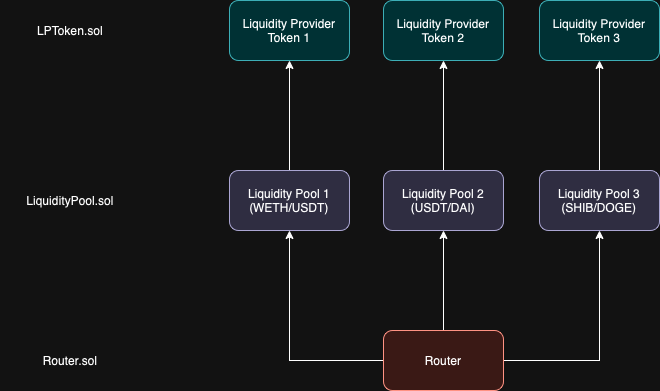

The diagram above was exported from draw.io. Its source (the exported page's mxGraphModel, read from the mxfile embedded in the PNG):
<mxGraphModel dx="1293" dy="850" grid="1" gridSize="10" guides="1" tooltips="1" connect="1" arrows="1" fold="1" page="1" pageScale="1" pageWidth="827" pageHeight="1169" math="0" shadow="0">
  <root>
    <mxCell id="0" />
    <mxCell id="1" parent="0" />
    <mxCell id="8hVkhYvplf-5CQP8Nyky-9" style="edgeStyle=orthogonalEdgeStyle;rounded=0;orthogonalLoop=1;jettySize=auto;html=1;" parent="1" source="8hVkhYvplf-5CQP8Nyky-2" target="8hVkhYvplf-5CQP8Nyky-4" edge="1">
      <mxGeometry relative="1" as="geometry" />
    </mxCell>
    <mxCell id="8hVkhYvplf-5CQP8Nyky-11" style="edgeStyle=orthogonalEdgeStyle;rounded=0;orthogonalLoop=1;jettySize=auto;html=1;" parent="1" source="8hVkhYvplf-5CQP8Nyky-2" target="8hVkhYvplf-5CQP8Nyky-5" edge="1">
      <mxGeometry relative="1" as="geometry" />
    </mxCell>
    <mxCell id="8hVkhYvplf-5CQP8Nyky-12" style="edgeStyle=orthogonalEdgeStyle;rounded=0;orthogonalLoop=1;jettySize=auto;html=1;" parent="1" source="8hVkhYvplf-5CQP8Nyky-2" target="8hVkhYvplf-5CQP8Nyky-3" edge="1">
      <mxGeometry relative="1" as="geometry" />
    </mxCell>
    <mxCell id="8hVkhYvplf-5CQP8Nyky-2" value="Router" style="rounded=1;whiteSpace=wrap;html=1;fillColor=#fad9d5;strokeColor=#ae4132;" parent="1" vertex="1">
      <mxGeometry x="443" y="480" width="120" height="60" as="geometry" />
    </mxCell>
    <mxCell id="8hVkhYvplf-5CQP8Nyky-19" style="edgeStyle=orthogonalEdgeStyle;rounded=0;orthogonalLoop=1;jettySize=auto;html=1;" parent="1" source="8hVkhYvplf-5CQP8Nyky-3" target="8hVkhYvplf-5CQP8Nyky-13" edge="1">
      <mxGeometry relative="1" as="geometry" />
    </mxCell>
    <mxCell id="8hVkhYvplf-5CQP8Nyky-3" value="Liquidity Pool 1&lt;div&gt;(WETH/USDT)&lt;/div&gt;" style="rounded=1;whiteSpace=wrap;html=1;fillColor=#d0cee2;strokeColor=#56517e;" parent="1" vertex="1">
      <mxGeometry x="289" y="320" width="120" height="60" as="geometry" />
    </mxCell>
    <mxCell id="8hVkhYvplf-5CQP8Nyky-17" style="edgeStyle=orthogonalEdgeStyle;rounded=0;orthogonalLoop=1;jettySize=auto;html=1;" parent="1" source="8hVkhYvplf-5CQP8Nyky-4" target="8hVkhYvplf-5CQP8Nyky-14" edge="1">
      <mxGeometry relative="1" as="geometry" />
    </mxCell>
    <mxCell id="8hVkhYvplf-5CQP8Nyky-4" value="Liquidity Pool 2&lt;div&gt;(USDT/DAI)&lt;/div&gt;" style="rounded=1;whiteSpace=wrap;html=1;fillColor=#d0cee2;strokeColor=#56517e;" parent="1" vertex="1">
      <mxGeometry x="443" y="320" width="120" height="60" as="geometry" />
    </mxCell>
    <mxCell id="8hVkhYvplf-5CQP8Nyky-16" style="edgeStyle=orthogonalEdgeStyle;rounded=0;orthogonalLoop=1;jettySize=auto;html=1;" parent="1" source="8hVkhYvplf-5CQP8Nyky-5" target="8hVkhYvplf-5CQP8Nyky-15" edge="1">
      <mxGeometry relative="1" as="geometry" />
    </mxCell>
    <mxCell id="8hVkhYvplf-5CQP8Nyky-5" value="Liquidity Pool 3&lt;div&gt;(SHIB/DOGE)&lt;/div&gt;" style="rounded=1;whiteSpace=wrap;html=1;fillColor=#d0cee2;strokeColor=#56517e;" parent="1" vertex="1">
      <mxGeometry x="599" y="320" width="120" height="60" as="geometry" />
    </mxCell>
    <mxCell id="8hVkhYvplf-5CQP8Nyky-13" value="Liquidity Provider Token 1" style="rounded=1;whiteSpace=wrap;html=1;fillColor=#b0e3e6;strokeColor=#0e8088;" parent="1" vertex="1">
      <mxGeometry x="289" y="150" width="120" height="60" as="geometry" />
    </mxCell>
    <mxCell id="8hVkhYvplf-5CQP8Nyky-14" value="&lt;span style=&quot;font-size: 12.000001px;&quot;&gt;Liquidity Provider Token 2&lt;/span&gt;" style="rounded=1;whiteSpace=wrap;html=1;fillColor=#b0e3e6;strokeColor=#0e8088;" parent="1" vertex="1">
      <mxGeometry x="443" y="150" width="120" height="60" as="geometry" />
    </mxCell>
    <mxCell id="8hVkhYvplf-5CQP8Nyky-15" value="&lt;span style=&quot;font-size: 12.000001px;&quot;&gt;Liquidity Provider Token 3&lt;/span&gt;" style="rounded=1;whiteSpace=wrap;html=1;fillColor=#b0e3e6;strokeColor=#0e8088;" parent="1" vertex="1">
      <mxGeometry x="599" y="150" width="120" height="60" as="geometry" />
    </mxCell>
    <mxCell id="8hVkhYvplf-5CQP8Nyky-20" value="LPToken.sol" style="text;html=1;align=center;verticalAlign=middle;whiteSpace=wrap;rounded=0;" parent="1" vertex="1">
      <mxGeometry x="65" y="165" width="130" height="30" as="geometry" />
    </mxCell>
    <mxCell id="8hVkhYvplf-5CQP8Nyky-21" value="LiquidityPool.sol" style="text;html=1;align=center;verticalAlign=middle;whiteSpace=wrap;rounded=0;" parent="1" vertex="1">
      <mxGeometry x="60" y="335" width="140" height="30" as="geometry" />
    </mxCell>
    <mxCell id="8hVkhYvplf-5CQP8Nyky-22" value="Router.sol" style="text;html=1;align=center;verticalAlign=middle;whiteSpace=wrap;rounded=0;" parent="1" vertex="1">
      <mxGeometry x="80" y="495" width="100" height="30" as="geometry" />
    </mxCell>
  </root>
</mxGraphModel>